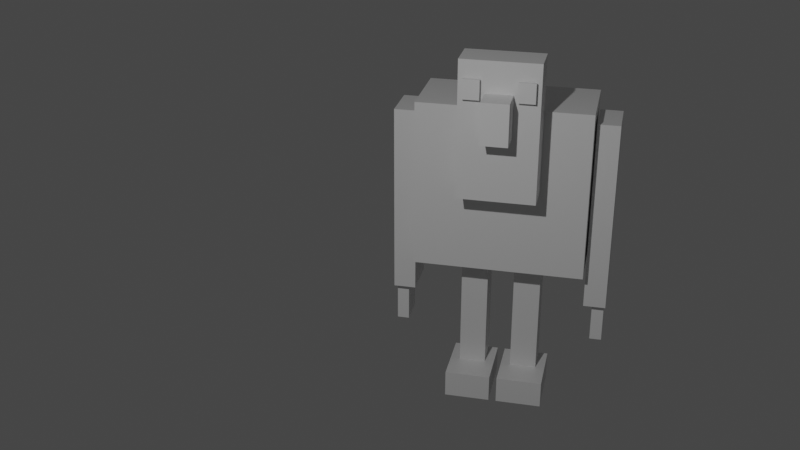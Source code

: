 # Source: part2.blend  (saved by Blender 2.92.15; exported with 4.5.12 LTS)
import bpy
from mathutils import Matrix  # noqa: F401  (used for matrix-valued properties, if any)

bpy.ops.wm.read_factory_settings(use_empty=True)
scene = bpy.context.scene
scene.name = 'Scene'

# ---- collections
col_collection = bpy.data.collections.new('Collection'); scene.collection.children.link(col_collection)
col_head = bpy.data.collections.new('Head'); col_collection.children.link(col_head)
col_body = bpy.data.collections.new('Body'); col_collection.children.link(col_body)

# ---- materials (node trees are filled in below, after node groups)
mat_material = bpy.data.materials.new('Material')
mat_material.alpha_threshold = 0.0
mat_material.use_transparent_shadow = False
mat_material.line_color = (0.0, 0.0, 0.0, 1.0)

# ---- material node trees
mat_material.use_nodes = True; mat_material.node_tree.nodes.clear()
_N = mat_material.node_tree.nodes; _L = mat_material.node_tree.links
n0 = _N.new('ShaderNodeOutputMaterial'); n0.name = 'Material Output'; n0.location = (300, 300)
n1 = _N.new('ShaderNodeBsdfPrincipled'); n1.name = 'Principled BSDF'; n1.location = (10, 300)
n1.distribution = 'GGX'
n1.subsurface_method = 'BURLEY'
n1.inputs[2].default_value = 0.4
n1.inputs[3].default_value = 1.45
n1.inputs[27].default_value = (0.0, 0.0, 0.0, 1.0)
n1.inputs[28].default_value = 1.0
_L.new(n1.outputs[0], n0.inputs[0])
n0.is_active_output = True

# ---- world
world_world = bpy.data.worlds.new('World'); scene.world = world_world
world_world.use_nodes = True; world_world.node_tree.nodes.clear()
_N = world_world.node_tree.nodes; _L = world_world.node_tree.links
n0 = _N.new('ShaderNodeOutputWorld'); n0.name = 'World Output'; n0.location = (300, 300)
n1 = _N.new('ShaderNodeBackground'); n1.name = 'Background'; n1.location = (10, 300)
n1.inputs[0].default_value = (0.05088, 0.05088, 0.05088, 1.0)
_L.new(n1.outputs[0], n0.inputs[0])
n0.is_active_output = True
world_world.color = (0.05088, 0.05088, 0.05088)
world_world.use_sun_shadow = False
world_world.sun_shadow_jitter_overblur = 0.0

# ---- cameras
cam_camera = bpy.data.cameras.new('Camera')
cam_camera.clip_end = 100.0
cam_camera.ortho_scale = 7.314

# ---- lights
light_light = bpy.data.lights.new('Light', 'POINT')
light_light.transmission_factor = 0.0
light_light.energy = 1000.0
light_light.shadow_soft_size = 0.1
light_light.shadow_maximum_resolution = 0.006
light_light.use_absolute_resolution = True

# ---- meshes
me_cube_011 = bpy.data.meshes.new('Cube.011')
me_cube_011.from_pydata([(-1.0, -1.0, -1.0), (-1.0, -1.0, 1.0), (-1.0, 1.0, -1.0), (-1.0, 1.0, 1.0), (1.0, -1.0, -1.0), (1.0, -1.0, 1.0), (1.0, 1.0, -1.0), (1.0, 1.0, 1.0)], [], [(0, 1, 3, 2), (2, 3, 7, 6), (6, 7, 5, 4), (4, 5, 1, 0), (2, 6, 4, 0), (7, 3, 1, 5)])
_uv = me_cube_011.uv_layers.new(name='UVMap')
_uv.uv.foreach_set('vector', [0.375, 0.0, 0.625, 0.0, 0.625, 0.25, 0.375, 0.25, 0.375, 0.25, 0.625, 0.25, 0.625, 0.5, 0.375, 0.5, 0.375, 0.5, 0.625, 0.5, 0.625, 0.75, 0.375, 0.75, 0.375, 0.75, 0.625, 0.75, 0.625, 1.0, 0.375, 1.0, 0.125, 0.5, 0.375, 0.5, 0.375, 0.75, 0.125, 0.75, 0.625, 0.5, 0.875, 0.5, 0.875, 0.75, 0.625, 0.75])
me_cube_011.use_remesh_fix_poles = True
me_cube_011.use_remesh_preserve_attributes = False
me_cube_011.use_mirror_vertex_groups = False
me_cube_011.update()
me_cube_012 = bpy.data.meshes.new('Cube.012')
me_cube_012.from_pydata([(-1.0, -1.0, -1.0), (-1.0, -1.0, 1.0), (-1.0, 1.0, -1.0), (-1.0, 1.0, 1.0), (1.0, -1.0, -1.0), (1.0, -1.0, 1.0), (1.0, 1.0, -1.0), (1.0, 1.0, 1.0)], [], [(0, 1, 3, 2), (2, 3, 7, 6), (6, 7, 5, 4), (4, 5, 1, 0), (2, 6, 4, 0), (7, 3, 1, 5)])
_uv = me_cube_012.uv_layers.new(name='UVMap')
_uv.uv.foreach_set('vector', [0.375, 0.0, 0.625, 0.0, 0.625, 0.25, 0.375, 0.25, 0.375, 0.25, 0.625, 0.25, 0.625, 0.5, 0.375, 0.5, 0.375, 0.5, 0.625, 0.5, 0.625, 0.75, 0.375, 0.75, 0.375, 0.75, 0.625, 0.75, 0.625, 1.0, 0.375, 1.0, 0.125, 0.5, 0.375, 0.5, 0.375, 0.75, 0.125, 0.75, 0.625, 0.5, 0.875, 0.5, 0.875, 0.75, 0.625, 0.75])
me_cube_012.use_remesh_fix_poles = True
me_cube_012.use_remesh_preserve_attributes = False
me_cube_012.use_mirror_vertex_groups = False
me_cube_012.update()
me_cube_001 = bpy.data.meshes.new('Cube.001')
me_cube_001.from_pydata([(1.0, 1.0, 1.0), (1.0, 1.0, -1.0), (1.0, -1.0, 1.0), (1.0, -1.0, -1.0), (-1.0, 1.0, 1.0), (-1.0, 1.0, -1.0), (-1.0, -1.0, 1.0), (-1.0, -1.0, -1.0)], [], [(0, 4, 6, 2), (3, 2, 6, 7), (7, 6, 4, 5), (5, 1, 3, 7), (1, 0, 2, 3), (5, 4, 0, 1)])
_uv = me_cube_001.uv_layers.new(name='UVMap')
_uv.uv.foreach_set('vector', [0.625, 0.5, 0.875, 0.5, 0.875, 0.75, 0.625, 0.75, 0.375, 0.75, 0.625, 0.75, 0.625, 1.0, 0.375, 1.0, 0.375, 0.0, 0.625, 0.0, 0.625, 0.25, 0.375, 0.25, 0.125, 0.5, 0.375, 0.5, 0.375, 0.75, 0.125, 0.75, 0.375, 0.5, 0.625, 0.5, 0.625, 0.75, 0.375, 0.75, 0.375, 0.25, 0.625, 0.25, 0.625, 0.5, 0.375, 0.5])
me_cube_001.materials.append(mat_material)
me_cube_001.use_remesh_preserve_volume = False
me_cube_001.use_remesh_preserve_attributes = False
me_cube_001.use_mirror_vertex_groups = False
me_cube_001.update()
me_cube_010 = bpy.data.meshes.new('Cube.010')
me_cube_010.from_pydata([(-1.0, -1.0, -1.0), (-1.0, -1.0, 1.0), (-1.0, 1.0, -1.0), (-1.0, 1.0, 1.0), (1.0, -1.0, -1.0), (1.0, -1.0, 1.0), (1.0, 1.0, -1.0), (1.0, 1.0, 1.0)], [], [(0, 1, 3, 2), (2, 3, 7, 6), (6, 7, 5, 4), (4, 5, 1, 0), (2, 6, 4, 0), (7, 3, 1, 5)])
_uv = me_cube_010.uv_layers.new(name='UVMap')
_uv.uv.foreach_set('vector', [0.375, 0.0, 0.625, 0.0, 0.625, 0.25, 0.375, 0.25, 0.375, 0.25, 0.625, 0.25, 0.625, 0.5, 0.375, 0.5, 0.375, 0.5, 0.625, 0.5, 0.625, 0.75, 0.375, 0.75, 0.375, 0.75, 0.625, 0.75, 0.625, 1.0, 0.375, 1.0, 0.125, 0.5, 0.375, 0.5, 0.375, 0.75, 0.125, 0.75, 0.625, 0.5, 0.875, 0.5, 0.875, 0.75, 0.625, 0.75])
me_cube_010.use_remesh_fix_poles = True
me_cube_010.use_remesh_preserve_attributes = False
me_cube_010.use_mirror_vertex_groups = False
me_cube_010.update()
me_cube_002 = bpy.data.meshes.new('Cube.002')
me_cube_002.from_pydata([(1.0, 1.0, 1.0), (1.0, 1.0, -1.0), (1.0, -1.0, 1.0), (1.0, -1.0, -1.0), (-1.0, 1.0, 1.0), (-1.0, 1.0, -1.0), (-1.0, -1.0, 1.0), (-1.0, -1.0, -1.0)], [], [(0, 4, 6, 2), (3, 2, 6, 7), (7, 6, 4, 5), (5, 1, 3, 7), (1, 0, 2, 3), (5, 4, 0, 1)])
_uv = me_cube_002.uv_layers.new(name='UVMap')
_uv.uv.foreach_set('vector', [0.625, 0.5, 0.875, 0.5, 0.875, 0.75, 0.625, 0.75, 0.375, 0.75, 0.625, 0.75, 0.625, 1.0, 0.375, 1.0, 0.375, 0.0, 0.625, 0.0, 0.625, 0.25, 0.375, 0.25, 0.125, 0.5, 0.375, 0.5, 0.375, 0.75, 0.125, 0.75, 0.375, 0.5, 0.625, 0.5, 0.625, 0.75, 0.375, 0.75, 0.375, 0.25, 0.625, 0.25, 0.625, 0.5, 0.375, 0.5])
me_cube_002.materials.append(mat_material)
me_cube_002.use_remesh_preserve_volume = False
me_cube_002.use_remesh_preserve_attributes = False
me_cube_002.use_mirror_vertex_groups = False
me_cube_002.update()
me_cube_003 = bpy.data.meshes.new('Cube.003')
me_cube_003.from_pydata([(1.0, 1.0, 1.0), (1.0, 1.0, -1.0), (1.0, -1.0, 1.0), (1.0, -1.0, -1.0), (-1.0, 1.0, 1.0), (-1.0, 1.0, -1.0), (-1.0, -1.0, 1.0), (-1.0, -1.0, -1.0)], [], [(0, 4, 6, 2), (3, 2, 6, 7), (7, 6, 4, 5), (5, 1, 3, 7), (1, 0, 2, 3), (5, 4, 0, 1)])
_uv = me_cube_003.uv_layers.new(name='UVMap')
_uv.uv.foreach_set('vector', [0.625, 0.5, 0.875, 0.5, 0.875, 0.75, 0.625, 0.75, 0.375, 0.75, 0.625, 0.75, 0.625, 1.0, 0.375, 1.0, 0.375, 0.0, 0.625, 0.0, 0.625, 0.25, 0.375, 0.25, 0.125, 0.5, 0.375, 0.5, 0.375, 0.75, 0.125, 0.75, 0.375, 0.5, 0.625, 0.5, 0.625, 0.75, 0.375, 0.75, 0.375, 0.25, 0.625, 0.25, 0.625, 0.5, 0.375, 0.5])
me_cube_003.materials.append(mat_material)
me_cube_003.use_remesh_preserve_volume = False
me_cube_003.use_remesh_preserve_attributes = False
me_cube_003.use_mirror_vertex_groups = False
me_cube_003.update()
me_cube = bpy.data.meshes.new('Cube')
me_cube.from_pydata([(1.0, 1.0, 1.0), (1.0, 1.0, -1.0), (1.0, -1.0, 1.0), (1.0, -1.0, -1.0), (-1.0, 1.0, 1.0), (-1.0, 1.0, -1.0), (-1.0, -1.0, 1.0), (-1.0, -1.0, -1.0)], [], [(0, 4, 6, 2), (3, 2, 6, 7), (7, 6, 4, 5), (5, 1, 3, 7), (1, 0, 2, 3), (5, 4, 0, 1)])
_uv = me_cube.uv_layers.new(name='UVMap')
_uv.uv.foreach_set('vector', [0.625, 0.5, 0.875, 0.5, 0.875, 0.75, 0.625, 0.75, 0.375, 0.75, 0.625, 0.75, 0.625, 1.0, 0.375, 1.0, 0.375, 0.0, 0.625, 0.0, 0.625, 0.25, 0.375, 0.25, 0.125, 0.5, 0.375, 0.5, 0.375, 0.75, 0.125, 0.75, 0.375, 0.5, 0.625, 0.5, 0.625, 0.75, 0.375, 0.75, 0.375, 0.25, 0.625, 0.25, 0.625, 0.5, 0.375, 0.5])
me_cube.materials.append(mat_material)
me_cube.use_remesh_preserve_volume = False
me_cube.use_remesh_preserve_attributes = False
me_cube.use_mirror_vertex_groups = False
me_cube.update()
me_cube_007 = bpy.data.meshes.new('Cube.007')
me_cube_007.from_pydata([(1.0, 1.0, 1.0), (1.0, 1.0, -1.0), (1.0, -1.0, 1.0), (1.0, -1.0, -1.0), (-1.0, 1.0, 1.0), (-1.0, 1.0, -1.0), (-1.0, -1.0, 1.0), (-1.0, -1.0, -1.0)], [], [(0, 4, 6, 2), (3, 2, 6, 7), (7, 6, 4, 5), (5, 1, 3, 7), (1, 0, 2, 3), (5, 4, 0, 1)])
_uv = me_cube_007.uv_layers.new(name='UVMap')
_uv.uv.foreach_set('vector', [0.625, 0.5, 0.875, 0.5, 0.875, 0.75, 0.625, 0.75, 0.375, 0.75, 0.625, 0.75, 0.625, 1.0, 0.375, 1.0, 0.375, 0.0, 0.625, 0.0, 0.625, 0.25, 0.375, 0.25, 0.125, 0.5, 0.375, 0.5, 0.375, 0.75, 0.125, 0.75, 0.375, 0.5, 0.625, 0.5, 0.625, 0.75, 0.375, 0.75, 0.375, 0.25, 0.625, 0.25, 0.625, 0.5, 0.375, 0.5])
me_cube_007.materials.append(mat_material)
me_cube_007.use_remesh_preserve_volume = False
me_cube_007.use_remesh_preserve_attributes = False
me_cube_007.use_mirror_vertex_groups = False
me_cube_007.update()
me_cube_006 = bpy.data.meshes.new('Cube.006')
me_cube_006.from_pydata([(1.0, 1.0, 1.0), (1.0, 1.0, -1.0), (1.0, -1.0, 1.0), (1.0, -1.0, -1.0), (-1.0, 1.0, 1.0), (-1.0, 1.0, -1.0), (-1.0, -1.0, 1.0), (-1.0, -1.0, -1.0)], [], [(0, 4, 6, 2), (3, 2, 6, 7), (7, 6, 4, 5), (5, 1, 3, 7), (1, 0, 2, 3), (5, 4, 0, 1)])
_uv = me_cube_006.uv_layers.new(name='UVMap')
_uv.uv.foreach_set('vector', [0.625, 0.5, 0.875, 0.5, 0.875, 0.75, 0.625, 0.75, 0.375, 0.75, 0.625, 0.75, 0.625, 1.0, 0.375, 1.0, 0.375, 0.0, 0.625, 0.0, 0.625, 0.25, 0.375, 0.25, 0.125, 0.5, 0.375, 0.5, 0.375, 0.75, 0.125, 0.75, 0.375, 0.5, 0.625, 0.5, 0.625, 0.75, 0.375, 0.75, 0.375, 0.25, 0.625, 0.25, 0.625, 0.5, 0.375, 0.5])
me_cube_006.materials.append(mat_material)
me_cube_006.use_remesh_preserve_volume = False
me_cube_006.use_remesh_preserve_attributes = False
me_cube_006.use_mirror_vertex_groups = False
me_cube_006.update()
me_cube_009 = bpy.data.meshes.new('Cube.009')
me_cube_009.from_pydata([(1.0, 1.0, 1.0), (1.0, 1.0, -1.0), (1.0, -1.0, 1.0), (1.0, -1.0, -1.0), (-1.0, 1.0, 1.0), (-1.0, 1.0, -1.0), (-1.0, -1.0, 1.0), (-1.0, -1.0, -1.0)], [], [(0, 4, 6, 2), (3, 2, 6, 7), (7, 6, 4, 5), (5, 1, 3, 7), (1, 0, 2, 3), (5, 4, 0, 1)])
_uv = me_cube_009.uv_layers.new(name='UVMap')
_uv.uv.foreach_set('vector', [0.625, 0.5, 0.875, 0.5, 0.875, 0.75, 0.625, 0.75, 0.375, 0.75, 0.625, 0.75, 0.625, 1.0, 0.375, 1.0, 0.375, 0.0, 0.625, 0.0, 0.625, 0.25, 0.375, 0.25, 0.125, 0.5, 0.375, 0.5, 0.375, 0.75, 0.125, 0.75, 0.375, 0.5, 0.625, 0.5, 0.625, 0.75, 0.375, 0.75, 0.375, 0.25, 0.625, 0.25, 0.625, 0.5, 0.375, 0.5])
me_cube_009.materials.append(mat_material)
me_cube_009.use_remesh_preserve_volume = False
me_cube_009.use_remesh_preserve_attributes = False
me_cube_009.use_mirror_vertex_groups = False
me_cube_009.update()
me_cube_008 = bpy.data.meshes.new('Cube.008')
me_cube_008.from_pydata([(1.0, 1.0, 1.0), (1.0, 1.0, -1.0), (1.0, -1.0, 1.0), (1.0, -1.0, -1.0), (-1.0, 1.0, 1.0), (-1.0, 1.0, -1.0), (-1.0, -1.0, 1.0), (-1.0, -1.0, -1.0)], [], [(0, 4, 6, 2), (3, 2, 6, 7), (7, 6, 4, 5), (5, 1, 3, 7), (1, 0, 2, 3), (5, 4, 0, 1)])
_uv = me_cube_008.uv_layers.new(name='UVMap')
_uv.uv.foreach_set('vector', [0.625, 0.5, 0.875, 0.5, 0.875, 0.75, 0.625, 0.75, 0.375, 0.75, 0.625, 0.75, 0.625, 1.0, 0.375, 1.0, 0.375, 0.0, 0.625, 0.0, 0.625, 0.25, 0.375, 0.25, 0.125, 0.5, 0.375, 0.5, 0.375, 0.75, 0.125, 0.75, 0.375, 0.5, 0.625, 0.5, 0.625, 0.75, 0.375, 0.75, 0.375, 0.25, 0.625, 0.25, 0.625, 0.5, 0.375, 0.5])
me_cube_008.materials.append(mat_material)
me_cube_008.use_remesh_preserve_volume = False
me_cube_008.use_remesh_preserve_attributes = False
me_cube_008.use_mirror_vertex_groups = False
me_cube_008.update()
me_cube_005 = bpy.data.meshes.new('Cube.005')
me_cube_005.from_pydata([(1.0, 1.0, 1.0), (1.0, 1.0, -1.0), (1.0, -1.0, 1.0), (1.0, -1.0, -1.0), (-1.0, 1.0, 1.0), (-1.0, 1.0, -1.0), (-1.0, -1.0, 1.0), (-1.0, -1.0, -1.0)], [], [(0, 4, 6, 2), (3, 2, 6, 7), (7, 6, 4, 5), (5, 1, 3, 7), (1, 0, 2, 3), (5, 4, 0, 1)])
_uv = me_cube_005.uv_layers.new(name='UVMap')
_uv.uv.foreach_set('vector', [0.625, 0.5, 0.875, 0.5, 0.875, 0.75, 0.625, 0.75, 0.375, 0.75, 0.625, 0.75, 0.625, 1.0, 0.375, 1.0, 0.375, 0.0, 0.625, 0.0, 0.625, 0.25, 0.375, 0.25, 0.125, 0.5, 0.375, 0.5, 0.375, 0.75, 0.125, 0.75, 0.375, 0.5, 0.625, 0.5, 0.625, 0.75, 0.375, 0.75, 0.375, 0.25, 0.625, 0.25, 0.625, 0.5, 0.375, 0.5])
me_cube_005.materials.append(mat_material)
me_cube_005.use_remesh_preserve_volume = False
me_cube_005.use_remesh_preserve_attributes = False
me_cube_005.use_mirror_vertex_groups = False
me_cube_005.update()
me_cube_004 = bpy.data.meshes.new('Cube.004')
me_cube_004.from_pydata([(1.0, 1.0, 1.0), (1.0, 1.0, -1.0), (1.0, -1.0, 1.0), (1.0, -1.0, -1.0), (-1.0, 1.0, 1.0), (-1.0, 1.0, -1.0), (-1.0, -1.0, 1.0), (-1.0, -1.0, -1.0)], [], [(0, 4, 6, 2), (3, 2, 6, 7), (7, 6, 4, 5), (5, 1, 3, 7), (1, 0, 2, 3), (5, 4, 0, 1)])
_uv = me_cube_004.uv_layers.new(name='UVMap')
_uv.uv.foreach_set('vector', [0.625, 0.5, 0.875, 0.5, 0.875, 0.75, 0.625, 0.75, 0.375, 0.75, 0.625, 0.75, 0.625, 1.0, 0.375, 1.0, 0.375, 0.0, 0.625, 0.0, 0.625, 0.25, 0.375, 0.25, 0.125, 0.5, 0.375, 0.5, 0.375, 0.75, 0.125, 0.75, 0.375, 0.5, 0.625, 0.5, 0.625, 0.75, 0.375, 0.75, 0.375, 0.25, 0.625, 0.25, 0.625, 0.5, 0.375, 0.5])
me_cube_004.materials.append(mat_material)
me_cube_004.use_remesh_preserve_volume = False
me_cube_004.use_remesh_preserve_attributes = False
me_cube_004.use_mirror_vertex_groups = False
me_cube_004.update()

# ---- objects
ob_light = bpy.data.objects.new('Light', light_light)
ob_camera = bpy.data.objects.new('Camera', cam_camera)
ob_eye_left = bpy.data.objects.new('Eye-Left', me_cube_011)
ob_eye_right = bpy.data.objects.new('Eye-Right', me_cube_012)
ob_head = bpy.data.objects.new('Head', me_cube_001)
ob_nose = bpy.data.objects.new('Nose', me_cube_010)
ob_arm_left = bpy.data.objects.new('Arm-Left', me_cube_002)
ob_arm_right = bpy.data.objects.new('Arm-Right', me_cube_003)
ob_body = bpy.data.objects.new('Body', me_cube)
ob_foot_left = bpy.data.objects.new('Foot-Left', me_cube_007)
ob_foot_right = bpy.data.objects.new('Foot-Right', me_cube_006)
ob_hand_left = bpy.data.objects.new('Hand-Left', me_cube_009)
ob_hand_right = bpy.data.objects.new('Hand-Right', me_cube_008)
ob_leg_left = bpy.data.objects.new('Leg-Left', me_cube_005)
ob_leg_right = bpy.data.objects.new('Leg-Right', me_cube_004)

# ---- transforms, parenting, visibility, modifiers, constraints
ob_light.location = (-1.203, -8.349, 5.76)
ob_light.rotation_euler = (0.6503, 0.05522, 1.866)
ob_light.lock_rotations_4d = False
ob_light.empty_display_type = 'ARROWS'
ob_light.color = (0.0, 0.0, 0.0, 0.0)
ob_light.lineart.crease_threshold = 0.0
ob_camera.location = (1.5, -12.0, 5.0)
ob_camera.rotation_euler = (1.134, 0.0, 0.2269)
ob_camera.lock_rotations_4d = False
ob_camera.empty_display_type = 'ARROWS'
ob_camera.color = (0.0, 0.0, 0.0, 0.0)
ob_camera.display_type = 'WIRE'
ob_camera.lineart.crease_threshold = 0.0
ob_eye_left.location = (0.3, -0.9, 1.34)
ob_eye_left.scale = (0.09619, -0.01407, 0.1136)
ob_eye_left.lineart.crease_threshold = 0.0
ob_eye_right.location = (-0.3, -0.9, 1.34)
ob_eye_right.scale = (0.09619, -0.01407, 0.1136)
ob_eye_right.lineart.crease_threshold = 0.0
ob_head.location = (0.0, -0.65, 0.85)
ob_head.scale = (0.449, -0.2, 0.8)
ob_head.lock_rotations_4d = False
ob_head.empty_display_type = 'ARROWS'
ob_head.lineart.crease_threshold = 0.0
ob_nose.location = (0.0, -1.0, 1.05)
ob_nose.scale = (0.1554, 0.1554, 0.239)
ob_nose.lineart.crease_threshold = 0.0
ob_arm_left.location = (1.15, 0.000861, -0.31)
ob_arm_left.scale = (-0.13, 0.26, 1.14)
ob_arm_left.lock_rotations_4d = False
ob_arm_left.empty_display_type = 'ARROWS'
ob_arm_left.lineart.crease_threshold = 0.0
ob_arm_right.location = (-1.15, 0.000861, -0.31)
ob_arm_right.scale = (-0.13, 0.26, 1.14)
ob_arm_right.lock_rotations_4d = False
ob_arm_right.empty_display_type = 'ARROWS'
ob_arm_right.lineart.crease_threshold = 0.0
ob_body.location = (0.0, 0.0, 0.0)
ob_body.scale = (1.0, 0.4524, 1.0)
ob_body.lock_rotations_4d = False
ob_body.empty_display_type = 'ARROWS'
ob_body.lineart.crease_threshold = 0.0
ob_foot_left.location = (0.32, -0.04551, -2.68)
ob_foot_left.scale = (-0.2744, 0.3633, 0.1636)
ob_foot_left.lock_rotations_4d = False
ob_foot_left.empty_display_type = 'ARROWS'
ob_foot_left.lineart.crease_threshold = 0.0
ob_foot_right.location = (-0.32, -0.04551, -2.68)
ob_foot_right.scale = (-0.2744, 0.3633, 0.1636)
ob_foot_right.lock_rotations_4d = False
ob_foot_right.empty_display_type = 'ARROWS'
ob_foot_right.lineart.crease_threshold = 0.0
ob_hand_left.location = (1.19, 0.019, -1.7)
ob_hand_left.scale = (-0.07009, 0.177, 0.244)
ob_hand_left.lock_rotations_4d = False
ob_hand_left.empty_display_type = 'ARROWS'
ob_hand_left.lineart.crease_threshold = 0.0
ob_hand_right.location = (-1.19, 0.019, -1.7)
ob_hand_right.scale = (-0.07009, 0.177, 0.244)
ob_hand_right.lock_rotations_4d = False
ob_hand_right.empty_display_type = 'ARROWS'
ob_hand_right.lineart.crease_threshold = 0.0
ob_leg_left.location = (0.32, 0.1285, -1.757)
ob_leg_left.scale = (-0.16, 0.1717, 0.7618)
ob_leg_left.lock_rotations_4d = False
ob_leg_left.empty_display_type = 'ARROWS'
ob_leg_left.lineart.crease_threshold = 0.0
ob_leg_right.location = (-0.32, 0.1285, -1.757)
ob_leg_right.scale = (-0.16, 0.1717, 0.7618)
ob_leg_right.lock_rotations_4d = False
ob_leg_right.empty_display_type = 'ARROWS'
ob_leg_right.lineart.crease_threshold = 0.0

# ---- collection membership
col_collection.objects.link(ob_light)
col_collection.objects.link(ob_camera)
col_head.objects.link(ob_eye_left)
col_head.objects.link(ob_eye_right)
col_head.objects.link(ob_head)
col_head.objects.link(ob_nose)
col_body.objects.link(ob_arm_left)
col_body.objects.link(ob_arm_right)
col_body.objects.link(ob_body)
col_body.objects.link(ob_foot_left)
col_body.objects.link(ob_foot_right)
col_body.objects.link(ob_hand_left)
col_body.objects.link(ob_hand_right)
col_body.objects.link(ob_leg_left)
col_body.objects.link(ob_leg_right)

# ---- scene / render settings (as saved in the file)
scene.camera = ob_camera
scene.frame_start = 1; scene.frame_end = 250; scene.frame_set(83)
scene.render.engine = 'BLENDER_EEVEE_NEXT'
scene.cycles.use_denoising = False
scene.cycles.samples = 128
scene.cycles.sampling_pattern = 'TABULATED_SOBOL'
scene.cycles.use_adaptive_sampling = False
scene.cycles.use_light_tree = False
scene.view_settings.view_transform = 'Filmic'
bpy.context.view_layer.update()
